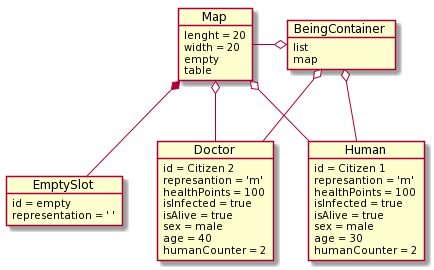

The diagram above was rendered by PlantUML. Its source (embedded in the PNG):
@startuml
object BeingContainer{
    list
    map
}
object Map{
    lenght = 20
    width = 20
    empty 
    table
} 
object Human{
    id = Citizen 1
    represantion = 'm'
    healthPoints = 100
    isInfected = true
    isAlive = true
    sex = male 
    age = 30 
    humanCounter = 2
}
object Doctor{
    id = Citizen 2
    represantion = 'm'
    healthPoints = 100
    isInfected = true
    isAlive = true
    sex = male 
    age = 40 
    humanCounter = 2
}
object EmptySlot{
    id = empty
    representation = ' '
}

Map -o BeingContainer 
Map *-- EmptySlot
Map o-- Human
BeingContainer o-- Human
Map o-- Doctor
BeingContainer o-- Doctor
@enduml